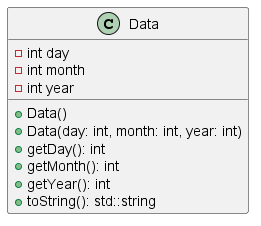

The diagram above was rendered by PlantUML. Its source (embedded in the PNG):
@startuml
class Data {
    - int day
    - int month
    - int year
    + Data()
    + Data(day: int, month: int, year: int)
    + getDay(): int
    + getMonth(): int
    + getYear(): int
    + toString(): std::string
}

@enduml